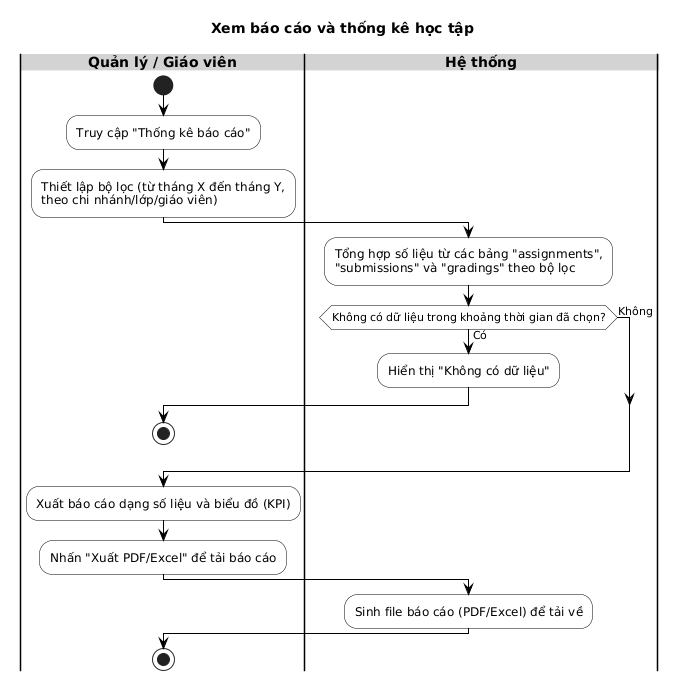

The diagram above was rendered by PlantUML. Its source (embedded in the PNG):
@startuml
skinparam monochrome true
skinparam shadowing false

|Quản lý / Giáo viên|
start

skinparam backgroundColor white
skinparam defaultFontName Arial
title Xem báo cáo và thống kê học tập
skinparam SwimlaneBorderColor black
skinparam SwimlaneTitleBackgroundColor LightGray
skinparam SwimlaneTitleFontColor black
skinparam SwimlaneTitleFontStyle bold
skinparam SwimlaneTitleFontSize 14

skinparam ActivityBorderColor black
skinparam ActivityBackgroundColor White
skinparam ActivityDiamondBorderColor black
skinparam ArrowColor black

:Truy cập "Thống kê báo cáo";
:Thiết lập bộ lọc (từ tháng X đến tháng Y,
theo chi nhánh/lớp/giáo viên);
|Hệ thống|
:Tổng hợp số liệu từ các bảng "assignments",
"submissions" và "gradings" theo bộ lọc;
if (Không có dữ liệu trong khoảng thời gian đã chọn?) then (Có)
  :Hiển thị "Không có dữ liệu";
  |Quản lý / Giáo viên|
  stop
else (Không)
endif
:Xuất báo cáo dạng số liệu và biểu đồ (KPI);
|Quản lý / Giáo viên|
:Nhấn "Xuất PDF/Excel" để tải báo cáo;
|Hệ thống|
:Sinh file báo cáo (PDF/Excel) để tải về;
|Quản lý / Giáo viên|
stop
@enduml